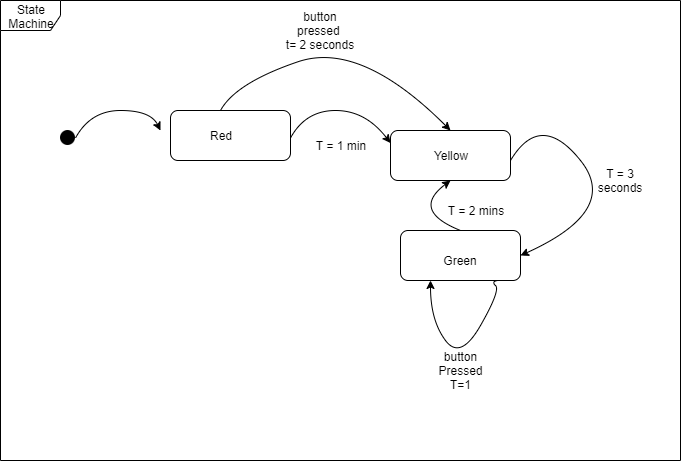

The diagram above was exported from draw.io. Its source (the exported page's mxGraphModel, read from the mxfile embedded in the PNG):
<mxGraphModel dx="712" dy="354" grid="1" gridSize="10" guides="1" tooltips="1" connect="1" arrows="1" fold="1" page="1" pageScale="1" pageWidth="827" pageHeight="1169" math="0" shadow="0">
  <root>
    <mxCell id="0" />
    <mxCell id="1" parent="0" />
    <mxCell id="7fYzon23yAUG2ApJMnPC-2" value="" style="shape=image;html=1;verticalAlign=top;verticalLabelPosition=bottom;labelBackgroundColor=#ffffff;imageAspect=0;aspect=fixed;image=https://cdn4.iconfinder.com/data/icons/essential-app-2/16/record-round-circle-dot-128.png" vertex="1" parent="1">
      <mxGeometry x="200" y="160" width="15" height="15" as="geometry" />
    </mxCell>
    <mxCell id="7fYzon23yAUG2ApJMnPC-5" value="" style="curved=1;endArrow=classic;html=1;" edge="1" parent="1">
      <mxGeometry width="50" height="50" relative="1" as="geometry">
        <mxPoint x="215" y="167.5" as="sourcePoint" />
        <mxPoint x="300" y="160" as="targetPoint" />
        <Array as="points">
          <mxPoint x="230" y="140" />
          <mxPoint x="290" y="140" />
        </Array>
      </mxGeometry>
    </mxCell>
    <mxCell id="7fYzon23yAUG2ApJMnPC-6" value="" style="curved=1;endArrow=classic;html=1;entryX=1;entryY=0.5;entryDx=0;entryDy=0;" edge="1" parent="1" target="7fYzon23yAUG2ApJMnPC-14">
      <mxGeometry width="50" height="50" relative="1" as="geometry">
        <mxPoint x="650" y="190" as="sourcePoint" />
        <mxPoint x="735" y="182.5" as="targetPoint" />
        <Array as="points">
          <mxPoint x="680" y="140" />
          <mxPoint x="760" y="240" />
        </Array>
      </mxGeometry>
    </mxCell>
    <mxCell id="7fYzon23yAUG2ApJMnPC-7" value="" style="curved=1;endArrow=classic;html=1;entryX=0.5;entryY=1;entryDx=0;entryDy=0;" edge="1" parent="1" target="7fYzon23yAUG2ApJMnPC-12">
      <mxGeometry width="50" height="50" relative="1" as="geometry">
        <mxPoint x="600" y="260" as="sourcePoint" />
        <mxPoint x="685" y="252.5" as="targetPoint" />
        <Array as="points">
          <mxPoint x="550" y="240" />
        </Array>
      </mxGeometry>
    </mxCell>
    <mxCell id="7fYzon23yAUG2ApJMnPC-8" value="" style="curved=1;endArrow=classic;html=1;entryX=0;entryY=0.25;entryDx=0;entryDy=0;" edge="1" parent="1" target="7fYzon23yAUG2ApJMnPC-12">
      <mxGeometry width="50" height="50" relative="1" as="geometry">
        <mxPoint x="430" y="167.5" as="sourcePoint" />
        <mxPoint x="520" y="180" as="targetPoint" />
        <Array as="points">
          <mxPoint x="445" y="140" />
          <mxPoint x="505" y="140" />
        </Array>
      </mxGeometry>
    </mxCell>
    <mxCell id="7fYzon23yAUG2ApJMnPC-11" value="" style="rounded=1;whiteSpace=wrap;html=1;" vertex="1" parent="1">
      <mxGeometry x="310" y="140" width="120" height="50" as="geometry" />
    </mxCell>
    <mxCell id="7fYzon23yAUG2ApJMnPC-12" value="" style="rounded=1;whiteSpace=wrap;html=1;" vertex="1" parent="1">
      <mxGeometry x="530" y="160" width="120" height="50" as="geometry" />
    </mxCell>
    <mxCell id="7fYzon23yAUG2ApJMnPC-14" value="" style="rounded=1;whiteSpace=wrap;html=1;" vertex="1" parent="1">
      <mxGeometry x="540" y="260" width="120" height="50" as="geometry" />
    </mxCell>
    <mxCell id="7fYzon23yAUG2ApJMnPC-16" value="Red" style="text;html=1;strokeColor=none;fillColor=none;align=center;verticalAlign=middle;whiteSpace=wrap;rounded=0;" vertex="1" parent="1">
      <mxGeometry x="340" y="155" width="40" height="20" as="geometry" />
    </mxCell>
    <mxCell id="7fYzon23yAUG2ApJMnPC-18" value="Yellow" style="text;html=1;strokeColor=none;fillColor=none;align=center;verticalAlign=middle;whiteSpace=wrap;rounded=0;" vertex="1" parent="1">
      <mxGeometry x="570" y="175" width="40" height="20" as="geometry" />
    </mxCell>
    <mxCell id="7fYzon23yAUG2ApJMnPC-20" value="Green" style="text;html=1;strokeColor=none;fillColor=none;align=center;verticalAlign=middle;whiteSpace=wrap;rounded=0;" vertex="1" parent="1">
      <mxGeometry x="580" y="280" width="40" height="20" as="geometry" />
    </mxCell>
    <mxCell id="7fYzon23yAUG2ApJMnPC-21" value="" style="curved=1;endArrow=classic;html=1;entryX=0.25;entryY=1;entryDx=0;entryDy=0;" edge="1" parent="1" target="7fYzon23yAUG2ApJMnPC-14">
      <mxGeometry width="50" height="50" relative="1" as="geometry">
        <mxPoint x="640" y="310" as="sourcePoint" />
        <mxPoint x="750" y="462" as="targetPoint" />
        <Array as="points">
          <mxPoint x="630" y="310" />
          <mxPoint x="640" y="320" />
          <mxPoint x="600" y="390" />
          <mxPoint x="570" y="350" />
        </Array>
      </mxGeometry>
    </mxCell>
    <mxCell id="7fYzon23yAUG2ApJMnPC-22" value="button Pressed&lt;br&gt;T=1" style="text;html=1;strokeColor=none;fillColor=none;align=center;verticalAlign=middle;whiteSpace=wrap;rounded=0;" vertex="1" parent="1">
      <mxGeometry x="580" y="390" width="40" height="20" as="geometry" />
    </mxCell>
    <mxCell id="7fYzon23yAUG2ApJMnPC-24" value="" style="curved=1;endArrow=classic;html=1;entryX=0.5;entryY=0;entryDx=0;entryDy=0;" edge="1" parent="1" target="7fYzon23yAUG2ApJMnPC-12">
      <mxGeometry width="50" height="50" relative="1" as="geometry">
        <mxPoint x="360" y="140" as="sourcePoint" />
        <mxPoint x="445" y="132.5" as="targetPoint" />
        <Array as="points">
          <mxPoint x="375" y="112.5" />
          <mxPoint x="500" y="70" />
        </Array>
      </mxGeometry>
    </mxCell>
    <mxCell id="7fYzon23yAUG2ApJMnPC-25" value="T = 1 min" style="text;html=1;strokeColor=none;fillColor=none;align=center;verticalAlign=middle;whiteSpace=wrap;rounded=0;" vertex="1" parent="1">
      <mxGeometry x="450" y="165" width="60" height="20" as="geometry" />
    </mxCell>
    <mxCell id="7fYzon23yAUG2ApJMnPC-27" value="button pressed &lt;br&gt;t= 2 seconds" style="text;html=1;strokeColor=none;fillColor=none;align=center;verticalAlign=middle;whiteSpace=wrap;rounded=0;" vertex="1" parent="1">
      <mxGeometry x="420" y="50" width="80" height="20" as="geometry" />
    </mxCell>
    <mxCell id="7fYzon23yAUG2ApJMnPC-28" value="T = 3 seconds" style="text;html=1;strokeColor=none;fillColor=none;align=center;verticalAlign=middle;whiteSpace=wrap;rounded=0;" vertex="1" parent="1">
      <mxGeometry x="740" y="200" width="40" height="20" as="geometry" />
    </mxCell>
    <mxCell id="7fYzon23yAUG2ApJMnPC-29" value="T = 2 mins" style="text;html=1;strokeColor=none;fillColor=none;align=center;verticalAlign=middle;whiteSpace=wrap;rounded=0;" vertex="1" parent="1">
      <mxGeometry x="580" y="230" width="70" height="20" as="geometry" />
    </mxCell>
    <mxCell id="7fYzon23yAUG2ApJMnPC-30" value="State Machine" style="shape=umlFrame;whiteSpace=wrap;html=1;" vertex="1" parent="1">
      <mxGeometry x="140" y="30" width="680" height="460" as="geometry" />
    </mxCell>
  </root>
</mxGraphModel>